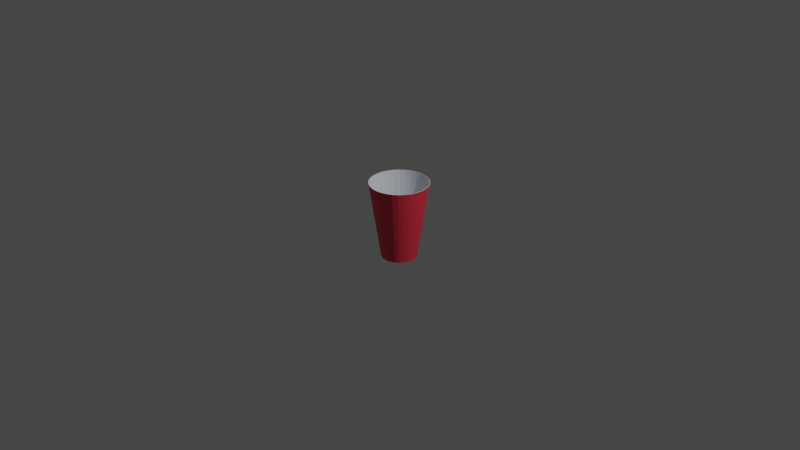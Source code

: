 # Source: kubek.blend  (saved by Blender 2.91.10; exported with 4.5.12 LTS)
import bpy
from mathutils import Matrix  # noqa: F401  (used for matrix-valued properties, if any)

bpy.ops.wm.read_factory_settings(use_empty=True)
scene = bpy.context.scene
scene.name = 'Scene'

# ---- collections
col_collection = bpy.data.collections.new('Collection'); scene.collection.children.link(col_collection)

# ---- materials (node trees are filled in below, after node groups)
mat_material_003 = bpy.data.materials.new('Material.003')
mat_material_003.use_transparent_shadow = False
mat_material_004 = bpy.data.materials.new('Material.004')
mat_material_004.use_transparent_shadow = False

# ---- material node trees
mat_material_003.use_nodes = True; mat_material_003.node_tree.nodes.clear()
_N = mat_material_003.node_tree.nodes; _L = mat_material_003.node_tree.links
n0 = _N.new('ShaderNodeBsdfPrincipled'); n0.name = 'Principled BSDF'; n0.location = (10, 300)
n0.distribution = 'GGX'
n0.subsurface_method = 'BURLEY'
n0.inputs[0].default_value = (0.7157, 0.752, 0.8, 1.0)
n0.inputs[3].default_value = 1.45
n0.inputs[27].default_value = (0.0, 0.0, 0.0, 1.0)
n0.inputs[28].default_value = 1.0
n1 = _N.new('ShaderNodeOutputMaterial'); n1.name = 'Material Output'; n1.location = (300, 300)
_L.new(n0.outputs[0], n1.inputs[0])
n1.is_active_output = True
mat_material_004.use_nodes = True; mat_material_004.node_tree.nodes.clear()
_N = mat_material_004.node_tree.nodes; _L = mat_material_004.node_tree.links
n0 = _N.new('ShaderNodeBsdfPrincipled'); n0.name = 'Principled BSDF'; n0.location = (10, 300)
n0.distribution = 'GGX'
n0.subsurface_method = 'BURLEY'
n0.inputs[0].default_value = (0.8, 0.03708, 0.06998, 1.0)
n0.inputs[3].default_value = 1.45
n0.inputs[27].default_value = (0.0, 0.0, 0.0, 1.0)
n0.inputs[28].default_value = 1.0
n1 = _N.new('ShaderNodeOutputMaterial'); n1.name = 'Material Output'; n1.location = (300, 300)
_L.new(n0.outputs[0], n1.inputs[0])
n1.is_active_output = True

# ---- world
world_world = bpy.data.worlds.new('World'); scene.world = world_world
world_world.use_nodes = True; world_world.node_tree.nodes.clear()
_N = world_world.node_tree.nodes; _L = world_world.node_tree.links
n0 = _N.new('ShaderNodeOutputWorld'); n0.name = 'World Output'; n0.location = (300, 300)
n1 = _N.new('ShaderNodeBackground'); n1.name = 'Background'; n1.location = (10, 300)
n1.inputs[0].default_value = (0.05088, 0.05088, 0.05088, 1.0)
_L.new(n1.outputs[0], n0.inputs[0])
n0.is_active_output = True
world_world.color = (0.05088, 0.05088, 0.05088)
world_world.use_sun_shadow = False
world_world.sun_shadow_jitter_overblur = 0.0

# ---- cameras
cam_camera = bpy.data.cameras.new('Camera')
cam_camera.clip_end = 100.0
cam_camera.ortho_scale = 7.314

# ---- lights
light_light = bpy.data.lights.new('Light', 'POINT')
light_light.transmission_factor = 0.0
light_light.energy = 1000.0
light_light.shadow_soft_size = 0.1
light_light.shadow_maximum_resolution = 0.006
light_light.use_absolute_resolution = True

# ---- meshes
me_cylinder = bpy.data.meshes.new('Cylinder')
me_cylinder.from_pydata([(6.377e-08, 0.463, -1.0), (2.814e-08, 0.763, 1.0), (0.09032, 0.4541, -1.0), (0.1489, 0.7483, 1.0), (0.1772, 0.4277, -1.0), (0.292, 0.7049, 1.0), (0.2572, 0.385, -1.0), (0.4239, 0.6344, 1.0), (0.3274, 0.3274, -1.0), (0.5395, 0.5395, 1.0), (0.385, 0.2572, -1.0), (0.6344, 0.4239, 1.0), (0.4277, 0.1772, -1.0), (0.7049, 0.292, 1.0), (0.4541, 0.09032, -1.0), (0.7483, 0.1489, 1.0), (0.463, 1.88e-07, -1.0), (0.763, 1.251e-07, 1.0), (0.4541, -0.09032, -1.0), (0.7483, -0.1489, 1.0), (0.4277, -0.1772, -1.0), (0.7049, -0.292, 1.0), (0.385, -0.2572, -1.0), (0.6344, -0.4239, 1.0), (0.3274, -0.3274, -1.0), (0.5395, -0.5395, 1.0), (0.2572, -0.385, -1.0), (0.4239, -0.6344, 1.0), (0.1772, -0.4277, -1.0), (0.292, -0.7049, 1.0), (0.09032, -0.4541, -1.0), (0.1489, -0.7483, 1.0), (-8.709e-08, -0.463, -1.0), (-2.205e-07, -0.763, 1.0), (-0.09032, -0.4541, -1.0), (-0.1489, -0.7483, 1.0), (-0.1772, -0.4277, -1.0), (-0.292, -0.7049, 1.0), (-0.2572, -0.385, -1.0), (-0.4239, -0.6344, 1.0), (-0.3274, -0.3274, -1.0), (-0.5395, -0.5395, 1.0), (-0.385, -0.2572, -1.0), (-0.6344, -0.4239, 1.0), (-0.4277, -0.1772, -1.0), (-0.7049, -0.292, 1.0), (-0.4541, -0.09032, -1.0), (-0.7483, -0.1489, 1.0), (-0.463, 6.001e-07, -1.0), (-0.763, 8.043e-07, 1.0), (-0.4541, 0.09032, -1.0), (-0.7483, 0.1489, 1.0), (-0.4277, 0.1772, -1.0), (-0.7049, 0.292, 1.0), (-0.385, 0.2572, -1.0), (-0.6344, 0.4239, 1.0), (-0.3274, 0.3274, -1.0), (-0.5395, 0.5395, 1.0), (-0.2572, 0.385, -1.0), (-0.4239, 0.6344, 1.0), (-0.1772, 0.4277, -1.0), (-0.292, 0.7049, 1.0), (-0.09032, 0.4541, -1.0), (-0.1489, 0.7483, 1.0), (6.377e-08, 0.4562, -0.9926), (2.814e-08, 0.7531, 1.001), (0.08901, 0.4475, -0.9926), (0.1469, 0.7386, 1.001), (0.1746, 0.4215, -0.9926), (0.2882, 0.6958, 1.001), (0.2535, 0.3793, -0.9926), (0.4184, 0.6262, 1.001), (0.3226, 0.3226, -0.9926), (0.5325, 0.5325, 1.001), (0.3793, 0.2535, -0.9926), (0.6262, 0.4184, 1.001), (0.4215, 0.1746, -0.9926), (0.6958, 0.2882, 1.001), (0.4475, 0.08901, -0.9926), (0.7386, 0.1469, 1.001), (0.4562, 1.88e-07, -0.9926), (0.7531, 1.251e-07, 1.001), (0.4475, -0.08901, -0.9926), (0.7386, -0.1469, 1.001), (0.4215, -0.1746, -0.9926), (0.6958, -0.2882, 1.001), (0.3793, -0.2535, -0.9926), (0.6262, -0.4184, 1.001), (0.3226, -0.3226, -0.9926), (0.5325, -0.5325, 1.001), (0.2535, -0.3793, -0.9926), (0.4184, -0.6262, 1.001), (0.1746, -0.4215, -0.9926), (0.2882, -0.6958, 1.001), (0.08901, -0.4475, -0.9926), (0.1469, -0.7386, 1.001), (-8.709e-08, -0.4562, -0.9926), (-2.205e-07, -0.7531, 1.001), (-0.08901, -0.4475, -0.9926), (-0.1469, -0.7386, 1.001), (-0.1746, -0.4215, -0.9926), (-0.2882, -0.6958, 1.001), (-0.2535, -0.3793, -0.9926), (-0.4184, -0.6262, 1.001), (-0.3226, -0.3226, -0.9926), (-0.5325, -0.5325, 1.001), (-0.3793, -0.2535, -0.9926), (-0.6262, -0.4184, 1.001), (-0.4215, -0.1746, -0.9926), (-0.6958, -0.2882, 1.001), (-0.4475, -0.08901, -0.9926), (-0.7386, -0.1469, 1.001), (-0.4562, 6.001e-07, -0.9926), (-0.7531, 8.043e-07, 1.001), (-0.4475, 0.08901, -0.9926), (-0.7386, 0.1469, 1.001), (-0.4215, 0.1746, -0.9926), (-0.6958, 0.2882, 1.001), (-0.3793, 0.2535, -0.9926), (-0.6262, 0.4184, 1.001), (-0.3226, 0.3226, -0.9926), (-0.5325, 0.5325, 1.001), (-0.2535, 0.3793, -0.9926), (-0.4184, 0.6262, 1.001), (-0.1746, 0.4215, -0.9926), (-0.2882, 0.6958, 1.001), (-0.08901, 0.4475, -0.9926), (-0.1469, 0.7386, 1.001)], [], [(0, 1, 3, 2), (2, 3, 5, 4), (4, 5, 7, 6), (6, 7, 9, 8), (8, 9, 11, 10), (10, 11, 13, 12), (12, 13, 15, 14), (14, 15, 17, 16), (16, 17, 19, 18), (18, 19, 21, 20), (20, 21, 23, 22), (22, 23, 25, 24), (24, 25, 27, 26), (26, 27, 29, 28), (28, 29, 31, 30), (30, 31, 33, 32), (32, 33, 35, 34), (34, 35, 37, 36), (36, 37, 39, 38), (38, 39, 41, 40), (40, 41, 43, 42), (42, 43, 45, 44), (44, 45, 47, 46), (46, 47, 49, 48), (48, 49, 51, 50), (50, 51, 53, 52), (52, 53, 55, 54), (54, 55, 57, 56), (56, 57, 59, 58), (58, 59, 61, 60), (60, 61, 63, 62), (62, 63, 1, 0), (0, 2, 4, 6, 8, 10, 12, 14, 16, 18, 20, 22, 24, 26, 28, 30, 32, 34, 36, 38, 40, 42, 44, 46, 48, 50, 52, 54, 56, 58, 60, 62), (64, 66, 67, 65), (66, 68, 69, 67), (68, 70, 71, 69), (70, 72, 73, 71), (72, 74, 75, 73), (74, 76, 77, 75), (76, 78, 79, 77), (78, 80, 81, 79), (80, 82, 83, 81), (82, 84, 85, 83), (84, 86, 87, 85), (86, 88, 89, 87), (88, 90, 91, 89), (90, 92, 93, 91), (92, 94, 95, 93), (94, 96, 97, 95), (96, 98, 99, 97), (98, 100, 101, 99), (100, 102, 103, 101), (102, 104, 105, 103), (104, 106, 107, 105), (106, 108, 109, 107), (108, 110, 111, 109), (110, 112, 113, 111), (112, 114, 115, 113), (114, 116, 117, 115), (116, 118, 119, 117), (118, 120, 121, 119), (120, 122, 123, 121), (122, 124, 125, 123), (124, 126, 127, 125), (126, 64, 65, 127), (64, 126, 124, 122, 120, 118, 116, 114, 112, 110, 108, 106, 104, 102, 100, 98, 96, 94, 92, 90, 88, 86, 84, 82, 80, 78, 76, 74, 72, 70, 68, 66), (3, 1, 65, 67), (5, 3, 67, 69), (7, 5, 69, 71), (9, 7, 71, 73), (11, 9, 73, 75), (13, 11, 75, 77), (15, 13, 77, 79), (17, 15, 79, 81), (19, 17, 81, 83), (21, 19, 83, 85), (23, 21, 85, 87), (25, 23, 87, 89), (27, 25, 89, 91), (29, 27, 91, 93), (31, 29, 93, 95), (33, 31, 95, 97), (35, 33, 97, 99), (37, 35, 99, 101), (39, 37, 101, 103), (41, 39, 103, 105), (43, 41, 105, 107), (45, 43, 107, 109), (47, 45, 109, 111), (49, 47, 111, 113), (51, 49, 113, 115), (53, 51, 115, 117), (55, 53, 117, 119), (57, 55, 119, 121), (59, 57, 121, 123), (61, 59, 123, 125), (63, 61, 125, 127), (1, 63, 127, 65)])
me_cylinder.polygons.foreach_set('material_index', [1, 1, 1, 1, 1, 1, 1, 1, 1, 1, 1, 1, 1, 1, 1, 1, 1, 1, 1, 1, 1, 1, 1, 1, 1, 1, 1, 1, 1, 1, 1, 1, 1, 0, 0, 0, 0, 0, 0, 0, 0, 0, 0, 0, 0, 0, 0, 0, 0, 0, 0, 0, 0, 0, 0, 0, 0, 0, 0, 0, 0, 0, 0, 0, 0, 0, 0, 0, 0, 0, 0, 0, 0, 0, 0, 0, 0, 0, 0, 0, 0, 0, 0, 0, 0, 0, 0, 0, 0, 0, 0, 0, 0, 0, 0, 0, 0, 0])
_uv = me_cylinder.uv_layers.new(name='UVMap')
_uv.uv.foreach_set('vector', [1.0, 0.5, 1.0, 1.0, 0.9688, 1.0, 0.9688, 0.5, 0.9688, 0.5, 0.9688, 1.0, 0.9375, 1.0, 0.9375, 0.5, 0.9375, 0.5, 0.9375, 1.0, 0.9062, 1.0, 0.9062, 0.5, 0.9062, 0.5, 0.9062, 1.0, 0.875, 1.0, 0.875, 0.5, 0.875, 0.5, 0.875, 1.0, 0.8438, 1.0, 0.8438, 0.5, 0.8438, 0.5, 0.8438, 1.0, 0.8125, 1.0, 0.8125, 0.5, 0.8125, 0.5, 0.8125, 1.0, 0.7812, 1.0, 0.7812, 0.5, 0.7812, 0.5, 0.7812, 1.0, 0.75, 1.0, 0.75, 0.5, 0.75, 0.5, 0.75, 1.0, 0.7188, 1.0, 0.7188, 0.5, 0.7188, 0.5, 0.7188, 1.0, 0.6875, 1.0, 0.6875, 0.5, 0.6875, 0.5, 0.6875, 1.0, 0.6562, 1.0, 0.6562, 0.5, 0.6562, 0.5, 0.6562, 1.0, 0.625, 1.0, 0.625, 0.5, 0.625, 0.5, 0.625, 1.0, 0.5938, 1.0, 0.5938, 0.5, 0.5938, 0.5, 0.5938, 1.0, 0.5625, 1.0, 0.5625, 0.5, 0.5625, 0.5, 0.5625, 1.0, 0.5312, 1.0, 0.5312, 0.5, 0.5312, 0.5, 0.5312, 1.0, 0.5, 1.0, 0.5, 0.5, 0.5, 0.5, 0.5, 1.0, 0.4688, 1.0, 0.4688, 0.5, 0.4688, 0.5, 0.4688, 1.0, 0.4375, 1.0, 0.4375, 0.5, 0.4375, 0.5, 0.4375, 1.0, 0.4062, 1.0, 0.4062, 0.5, 0.4062, 0.5, 0.4062, 1.0, 0.375, 1.0, 0.375, 0.5, 0.375, 0.5, 0.375, 1.0, 0.3438, 1.0, 0.3438, 0.5, 0.3438, 0.5, 0.3438, 1.0, 0.3125, 1.0, 0.3125, 0.5, 0.3125, 0.5, 0.3125, 1.0, 0.2812, 1.0, 0.2812, 0.5, 0.2812, 0.5, 0.2812, 1.0, 0.25, 1.0, 0.25, 0.5, 0.25, 0.5, 0.25, 1.0, 0.2188, 1.0, 0.2188, 0.5, 0.2188, 0.5, 0.2188, 1.0, 0.1875, 1.0, 0.1875, 0.5, 0.1875, 0.5, 0.1875, 1.0, 0.1562, 1.0, 0.1562, 0.5, 0.1562, 0.5, 0.1562, 1.0, 0.125, 1.0, 0.125, 0.5, 0.125, 0.5, 0.125, 1.0, 0.09375, 1.0, 0.09375, 0.5, 0.09375, 0.5, 0.09375, 1.0, 0.0625, 1.0, 0.0625, 0.5, 0.0625, 0.5, 0.0625, 1.0, 0.03125, 1.0, 0.03125, 0.5, 0.03125, 0.5, 0.03125, 1.0, 0.0, 1.0, 0.0, 0.5, 0.75, 0.49, 0.7968, 0.4854, 0.8418, 0.4717, 0.8833, 0.4496, 0.9197, 0.4197, 0.9496, 0.3833, 0.9717, 0.3418, 0.9854, 0.2968, 0.99, 0.25, 0.9854, 0.2032, 0.9717, 0.1582, 0.9496, 0.1167, 0.9197, 0.08029, 0.8833, 0.05045, 0.8418, 0.02827, 0.7968, 0.01461, 0.75, 0.01, 0.7032, 0.01461, 0.6582, 0.02827, 0.6167, 0.05045, 0.5803, 0.08029, 0.5504, 0.1167, 0.5283, 0.1582, 0.5146, 0.2032, 0.51, 0.25, 0.5146, 0.2968, 0.5283, 0.3418, 0.5504, 0.3833, 0.5803, 0.4197, 0.6167, 0.4496, 0.6582, 0.4717, 0.7032, 0.4854, 1.0, 0.5, 0.9688, 0.5, 0.9688, 1.0, 1.0, 1.0, 0.9688, 0.5, 0.9375, 0.5, 0.9375, 1.0, 0.9688, 1.0, 0.9375, 0.5, 0.9062, 0.5, 0.9062, 1.0, 0.9375, 1.0, 0.9062, 0.5, 0.875, 0.5, 0.875, 1.0, 0.9062, 1.0, 0.875, 0.5, 0.8438, 0.5, 0.8438, 1.0, 0.875, 1.0, 0.8438, 0.5, 0.8125, 0.5, 0.8125, 1.0, 0.8438, 1.0, 0.8125, 0.5, 0.7812, 0.5, 0.7812, 1.0, 0.8125, 1.0, 0.7812, 0.5, 0.75, 0.5, 0.75, 1.0, 0.7812, 1.0, 0.75, 0.5, 0.7188, 0.5, 0.7188, 1.0, 0.75, 1.0, 0.7188, 0.5, 0.6875, 0.5, 0.6875, 1.0, 0.7188, 1.0, 0.6875, 0.5, 0.6562, 0.5, 0.6562, 1.0, 0.6875, 1.0, 0.6562, 0.5, 0.625, 0.5, 0.625, 1.0, 0.6562, 1.0, 0.625, 0.5, 0.5938, 0.5, 0.5938, 1.0, 0.625, 1.0, 0.5938, 0.5, 0.5625, 0.5, 0.5625, 1.0, 0.5938, 1.0, 0.5625, 0.5, 0.5312, 0.5, 0.5312, 1.0, 0.5625, 1.0, 0.5312, 0.5, 0.5, 0.5, 0.5, 1.0, 0.5312, 1.0, 0.5, 0.5, 0.4688, 0.5, 0.4688, 1.0, 0.5, 1.0, 0.4688, 0.5, 0.4375, 0.5, 0.4375, 1.0, 0.4688, 1.0, 0.4375, 0.5, 0.4062, 0.5, 0.4062, 1.0, 0.4375, 1.0, 0.4062, 0.5, 0.375, 0.5, 0.375, 1.0, 0.4062, 1.0, 0.375, 0.5, 0.3438, 0.5, 0.3438, 1.0, 0.375, 1.0, 0.3438, 0.5, 0.3125, 0.5, 0.3125, 1.0, 0.3438, 1.0, 0.3125, 0.5, 0.2812, 0.5, 0.2812, 1.0, 0.3125, 1.0, 0.2812, 0.5, 0.25, 0.5, 0.25, 1.0, 0.2812, 1.0, 0.25, 0.5, 0.2188, 0.5, 0.2188, 1.0, 0.25, 1.0, 0.2188, 0.5, 0.1875, 0.5, 0.1875, 1.0, 0.2188, 1.0, 0.1875, 0.5, 0.1562, 0.5, 0.1562, 1.0, 0.1875, 1.0, 0.1562, 0.5, 0.125, 0.5, 0.125, 1.0, 0.1562, 1.0, 0.125, 0.5, 0.09375, 0.5, 0.09375, 1.0, 0.125, 1.0, 0.09375, 0.5, 0.0625, 0.5, 0.0625, 1.0, 0.09375, 1.0, 0.0625, 0.5, 0.03125, 0.5, 0.03125, 1.0, 0.0625, 1.0, 0.03125, 0.5, 0.0, 0.5, 0.0, 1.0, 0.03125, 1.0, 0.75, 0.49, 0.7032, 0.4854, 0.6582, 0.4717, 0.6167, 0.4496, 0.5803, 0.4197, 0.5504, 0.3833, 0.5283, 0.3418, 0.5146, 0.2968, 0.51, 0.25, 0.5146, 0.2032, 0.5283, 0.1582, 0.5504, 0.1167, 0.5803, 0.08029, 0.6167, 0.05045, 0.6582, 0.02827, 0.7032, 0.01461, 0.75, 0.01, 0.7968, 0.01461, 0.8418, 0.02827, 0.8833, 0.05045, 0.9197, 0.08029, 0.9496, 0.1167, 0.9717, 0.1582, 0.9854, 0.2032, 0.99, 0.25, 0.9854, 0.2968, 0.9717, 0.3418, 0.9496, 0.3833, 0.9197, 0.4197, 0.8833, 0.4496, 0.8418, 0.4717, 0.7968, 0.4854, 0.9688, 1.0, 1.0, 1.0, 1.0, 1.0, 0.9688, 1.0, 0.9375, 1.0, 0.9688, 1.0, 0.9688, 1.0, 0.9375, 1.0, 0.9062, 1.0, 0.9375, 1.0, 0.9375, 1.0, 0.9062, 1.0, 0.875, 1.0, 0.9062, 1.0, 0.9062, 1.0, 0.875, 1.0, 0.8438, 1.0, 0.875, 1.0, 0.875, 1.0, 0.8438, 1.0, 0.8125, 1.0, 0.8438, 1.0, 0.8438, 1.0, 0.8125, 1.0, 0.7812, 1.0, 0.8125, 1.0, 0.8125, 1.0, 0.7812, 1.0, 0.75, 1.0, 0.7812, 1.0, 0.7812, 1.0, 0.75, 1.0, 0.7188, 1.0, 0.75, 1.0, 0.75, 1.0, 0.7188, 1.0, 0.6875, 1.0, 0.7188, 1.0, 0.7188, 1.0, 0.6875, 1.0, 0.6562, 1.0, 0.6875, 1.0, 0.6875, 1.0, 0.6562, 1.0, 0.625, 1.0, 0.6562, 1.0, 0.6562, 1.0, 0.625, 1.0, 0.5938, 1.0, 0.625, 1.0, 0.625, 1.0, 0.5938, 1.0, 0.5625, 1.0, 0.5938, 1.0, 0.5938, 1.0, 0.5625, 1.0, 0.5312, 1.0, 0.5625, 1.0, 0.5625, 1.0, 0.5312, 1.0, 0.5, 1.0, 0.5312, 1.0, 0.5312, 1.0, 0.5, 1.0, 0.4688, 1.0, 0.5, 1.0, 0.5, 1.0, 0.4688, 1.0, 0.4375, 1.0, 0.4688, 1.0, 0.4688, 1.0, 0.4375, 1.0, 0.4062, 1.0, 0.4375, 1.0, 0.4375, 1.0, 0.4062, 1.0, 0.375, 1.0, 0.4062, 1.0, 0.4062, 1.0, 0.375, 1.0, 0.3438, 1.0, 0.375, 1.0, 0.375, 1.0, 0.3438, 1.0, 0.3125, 1.0, 0.3438, 1.0, 0.3438, 1.0, 0.3125, 1.0, 0.2812, 1.0, 0.3125, 1.0, 0.3125, 1.0, 0.2812, 1.0, 0.25, 1.0, 0.2812, 1.0, 0.2812, 1.0, 0.25, 1.0, 0.2188, 1.0, 0.25, 1.0, 0.25, 1.0, 0.2188, 1.0, 0.1875, 1.0, 0.2188, 1.0, 0.2188, 1.0, 0.1875, 1.0, 0.1562, 1.0, 0.1875, 1.0, 0.1875, 1.0, 0.1562, 1.0, 0.125, 1.0, 0.1562, 1.0, 0.1562, 1.0, 0.125, 1.0, 0.09375, 1.0, 0.125, 1.0, 0.125, 1.0, 0.09375, 1.0, 0.0625, 1.0, 0.09375, 1.0, 0.09375, 1.0, 0.0625, 1.0, 0.03125, 1.0, 0.0625, 1.0, 0.0625, 1.0, 0.03125, 1.0, 0.0, 1.0, 0.03125, 1.0, 0.03125, 1.0, 0.0, 1.0])
me_cylinder.materials.append(mat_material_003)
me_cylinder.materials.append(mat_material_004)
me_cylinder.use_remesh_fix_poles = True
me_cylinder.use_remesh_preserve_attributes = False
me_cylinder.use_mirror_vertex_groups = False
me_cylinder.update()

# ---- objects
ob_light = bpy.data.objects.new('Light', light_light)
ob_camera = bpy.data.objects.new('Camera', cam_camera)
ob_cylinder = bpy.data.objects.new('Cylinder', me_cylinder)

# ---- transforms, parenting, visibility, modifiers, constraints
ob_light.location = (4.076, 1.005, 5.904)
ob_light.rotation_euler = (0.6503, 0.05522, 1.866)
ob_light.lock_rotations_4d = False
ob_light.empty_display_type = 'ARROWS'
ob_light.color = (0.0, 0.0, 0.0, 0.0)
ob_light.lineart.crease_threshold = 0.0
ob_camera.location = (7.359, -6.926, 4.958)
ob_camera.rotation_euler = (1.109, 0.0, 0.8149)
ob_camera.lock_rotations_4d = False
ob_camera.empty_display_type = 'ARROWS'
ob_camera.color = (0.0, 0.0, 0.0, 0.0)
ob_camera.display_type = 'WIRE'
ob_camera.lineart.crease_threshold = 0.0
ob_cylinder.location = (0.0, 0.0, 0.0)
ob_cylinder.scale = (0.4065, 0.4065, 0.4065)
ob_cylinder.lineart.crease_threshold = 0.0

# ---- collection membership
col_collection.objects.link(ob_light)
col_collection.objects.link(ob_camera)
col_collection.objects.link(ob_cylinder)

# ---- scene / render settings (as saved in the file)
scene.camera = ob_camera
scene.frame_start = 1; scene.frame_end = 250; scene.frame_set(1)
scene.render.engine = 'BLENDER_EEVEE_NEXT'
scene.cycles.use_denoising = False
scene.cycles.samples = 128
scene.cycles.sampling_pattern = 'TABULATED_SOBOL'
scene.cycles.use_adaptive_sampling = False
scene.cycles.use_light_tree = False
scene.view_settings.view_transform = 'Filmic'
bpy.context.view_layer.update()
